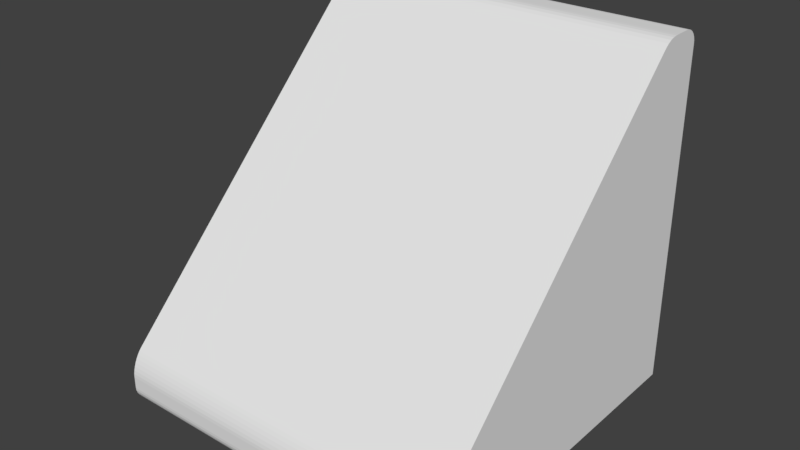 # Source: LaserGunTip3.blend  (saved by Blender 2.79.0; exported with 4.5.12 LTS)
import bpy
from mathutils import Matrix  # noqa: F401  (used for matrix-valued properties, if any)

bpy.ops.wm.read_factory_settings(use_empty=True)
scene = bpy.context.scene
scene.name = 'Scene'

# ---- collections
col_collection_1 = bpy.data.collections.new('Collection 1'); scene.collection.children.link(col_collection_1)

# ---- materials (node trees are filled in below, after node groups)
mat_material = bpy.data.materials.new('Material')
mat_material.alpha_threshold = 0.0
mat_material.use_transparent_shadow = False
mat_material.roughness = 0.5
mat_material.line_color = (0.0, 0.0, 0.0, 1.0)

# ---- material node trees

# ---- world
world_world = bpy.data.worlds.new('World'); scene.world = world_world
world_world.color = (0.05088, 0.05088, 0.05088)
world_world.use_sun_shadow = False
world_world.sun_shadow_jitter_overblur = 0.0
world_world.cycles.sampling_method = 'MANUAL'

# ---- meshes
me_cube = bpy.data.meshes.new('Cube')
me_cube.from_pydata([(1.0, 1.0, -1.0), (-1.0, 1.0, -1.0), (1.0, 0.84, 1.0), (1.0, 0.6864, 0.9364), (1.0, 0.8205, 0.9999), (1.0, 0.8003, 0.9991), (1.0, 0.7784, 0.9961), (1.0, 0.7546, 0.9889), (1.0, 0.7327, 0.9772), (1.0, 0.715, 0.9638), (1.0, 0.7002, 0.9501), (-1.0, 0.6864, 0.9364), (-1.0, 0.84, 1.0), (-1.0, 0.7002, 0.9501), (-1.0, 0.715, 0.9638), (-1.0, 0.7327, 0.9772), (-1.0, 0.7546, 0.9889), (-1.0, 0.7784, 0.9961), (-1.0, 0.8004, 0.9991), (-1.0, 0.8205, 0.9999), (1.0, 1.0, 0.91), (1.0, 0.91, 1.0), (1.0, 0.9983, 0.9276), (1.0, 0.9931, 0.9444), (1.0, 0.9848, 0.96), (1.0, 0.9736, 0.9736), (1.0, 0.96, 0.9848), (1.0, 0.9444, 0.9931), (1.0, 0.9276, 0.9983), (-1.0, 0.91, 1.0), (-1.0, 1.0, 0.91), (-1.0, 0.9276, 0.9983), (-1.0, 0.9444, 0.9931), (-1.0, 0.96, 0.9848), (-1.0, 0.9736, 0.9736), (-1.0, 0.9848, 0.96), (-1.0, 0.9931, 0.9444), (-1.0, 0.9983, 0.9276), (1.0, -0.9364, -0.6864), (1.0, -1.0, -0.84), (1.0, -0.9488, -0.7005), (1.0, -0.9607, -0.7176), (1.0, -0.9717, -0.7369), (1.0, -0.9814, -0.7577), (1.0, -0.9893, -0.7793), (1.0, -0.9952, -0.8007), (1.0, -0.9988, -0.8212), (-1.0, -1.0, -0.84), (-1.0, -0.9364, -0.6864), (-1.0, -0.9988, -0.8212), (-1.0, -0.9952, -0.8007), (-1.0, -0.9893, -0.7793), (-1.0, -0.9814, -0.7577), (-1.0, -0.9717, -0.7369), (-1.0, -0.9607, -0.7176), (-1.0, -0.9488, -0.7005), (1.0, -1.0, -0.91), (1.0, -0.91, -1.0), (1.0, -0.9983, -0.9276), (1.0, -0.9931, -0.9444), (1.0, -0.9848, -0.96), (1.0, -0.9736, -0.9736), (1.0, -0.96, -0.9848), (1.0, -0.9444, -0.9931), (1.0, -0.9276, -0.9983), (-1.0, -0.91, -1.0), (-1.0, -1.0, -0.91), (-1.0, -0.9276, -0.9983), (-1.0, -0.9444, -0.9931), (-1.0, -0.96, -0.9848), (-1.0, -0.9736, -0.9736), (-1.0, -0.9848, -0.96), (-1.0, -0.9931, -0.9444), (-1.0, -0.9983, -0.9276)], [], [(56, 39, 47, 66), (21, 29, 12, 2), (0, 57, 65, 1), (2, 12, 19, 4), (4, 19, 18, 5), (5, 18, 17, 6), (6, 17, 16, 7), (7, 16, 15, 8), (8, 15, 14, 9), (9, 14, 13, 10), (10, 13, 11, 3), (65, 67, 68, 69, 70, 71, 72, 73, 66, 47, 49, 50, 51, 52, 53, 54, 55, 48, 11, 13, 14, 15, 16, 17, 18, 19, 12, 29, 31, 32, 33, 34, 35, 36, 37, 30, 1), (20, 30, 37, 22), (22, 37, 36, 23), (23, 36, 35, 24), (24, 35, 34, 25), (25, 34, 33, 26), (26, 33, 32, 27), (27, 32, 31, 28), (28, 31, 29, 21), (20, 0, 1, 30), (47, 39, 46, 49), (49, 46, 45, 50), (50, 45, 44, 51), (51, 44, 43, 52), (52, 43, 42, 53), (53, 42, 41, 54), (54, 41, 40, 55), (55, 40, 38, 48), (3, 11, 48, 38), (56, 66, 73, 58), (58, 73, 72, 59), (59, 72, 71, 60), (60, 71, 70, 61), (61, 70, 69, 62), (62, 69, 68, 63), (63, 68, 67, 64), (64, 67, 65, 57), (0, 20, 22, 23, 24, 25, 26, 27, 28, 21, 2, 4, 5, 6, 7, 8, 9, 10, 3, 38, 40, 41, 42, 43, 44, 45, 46, 39, 56, 58, 59, 60, 61, 62, 63, 64, 57)])
me_cube.materials.append(mat_material)
me_cube.use_remesh_preserve_volume = False
me_cube.use_remesh_preserve_attributes = False
me_cube.use_mirror_vertex_groups = False
me_cube.update()

# ---- objects
ob_cube = bpy.data.objects.new('Cube', me_cube)

# ---- transforms, parenting, visibility, modifiers, constraints
ob_cube.location = (0.0, 0.0, 0.0)
ob_cube.lock_rotations_4d = False
ob_cube.empty_display_type = 'ARROWS'
ob_cube.lineart.crease_threshold = 0.0

# ---- collection membership
col_collection_1.objects.link(ob_cube)

# ---- scene / render settings (as saved in the file)
scene.frame_start = 1; scene.frame_end = 250; scene.frame_set(1)
scene.render.engine = 'BLENDER_EEVEE_NEXT'
scene.render.resolution_percentage = 50
scene.render.dither_intensity = 0.0
scene.cycles.use_denoising = False
scene.cycles.samples = 128
scene.cycles.sampling_pattern = 'TABULATED_SOBOL'
scene.cycles.use_adaptive_sampling = False
scene.cycles.use_light_tree = False
scene.cycles.blur_glossy = 0.0
scene.cycles.sample_clamp_indirect = 0.0
scene.view_settings.view_transform = 'Standard'
bpy.context.view_layer.update()

# ---- added for rendering (the .blend has no active camera and no usable light): camera, sun
cam_auto = bpy.data.cameras.new('AutoCamera')
cam_auto.lens = 50.0
cam_auto.sensor_width = 36.0
cam_auto.clip_end = 1000.0
ob_auto_camera = bpy.data.objects.new('AutoCamera', cam_auto)
scene.collection.objects.link(ob_auto_camera)
ob_auto_camera.location = (3.20507, -3.84609, 2.56406)
ob_auto_camera.rotation_euler = (1.09748, -7.21219e-08, 0.694738)
scene.camera = ob_auto_camera
light_auto_sun = bpy.data.lights.new('AutoSun', 'SUN')
light_auto_sun.energy = 3.0
light_auto_sun.angle = 0.0523599
ob_auto_sun = bpy.data.objects.new('AutoSun', light_auto_sun)
scene.collection.objects.link(ob_auto_sun)
ob_auto_sun.rotation_euler = (0.872665, 0.174533, 0.523599)
bpy.context.view_layer.update()

